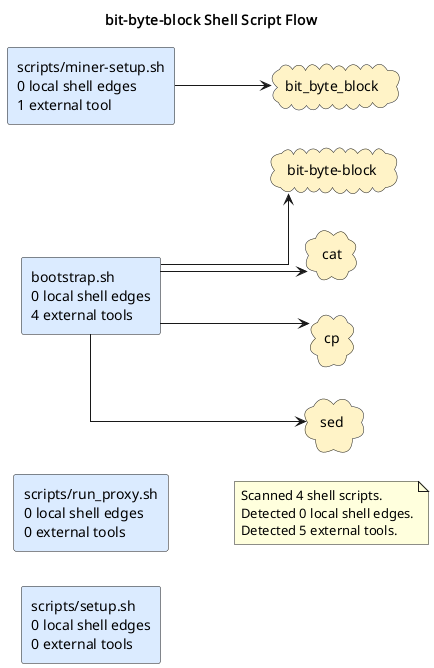

The diagram above was rendered by PlantUML. Its source (embedded in the PNG):
@startuml
title bit-byte-block Shell Script Flow
left to right direction
skinparam shadowing false
skinparam defaultFontName Monospace
skinparam componentStyle rectangle
skinparam linetype ortho
rectangle "bootstrap.sh\n0 local shell edges\n4 external tools" as shell_bootstrap_sh #DBEAFE
rectangle "scripts/miner-setup.sh\n0 local shell edges\n1 external tool" as shell_scripts_miner_setup_sh #DBEAFE
rectangle "scripts/run_proxy.sh\n0 local shell edges\n0 external tools" as shell_scripts_run_proxy_sh #DBEAFE
rectangle "scripts/setup.sh\n0 local shell edges\n0 external tools" as shell_scripts_setup_sh #DBEAFE
cloud "bit-byte-block" as tool_bit_byte_block #FEF3C7
cloud "bit_byte_block" as tool_bit_byte_block_2 #FEF3C7
cloud "cat" as tool_cat #FEF3C7
cloud "cp" as tool_cp #FEF3C7
cloud "sed" as tool_sed #FEF3C7
shell_bootstrap_sh --> tool_bit_byte_block
shell_bootstrap_sh --> tool_cat
shell_bootstrap_sh --> tool_cp
shell_bootstrap_sh --> tool_sed
shell_scripts_miner_setup_sh --> tool_bit_byte_block_2
note as shellGraphSummary
Scanned 4 shell scripts.
Detected 0 local shell edges.
Detected 5 external tools.
end note
@enduml